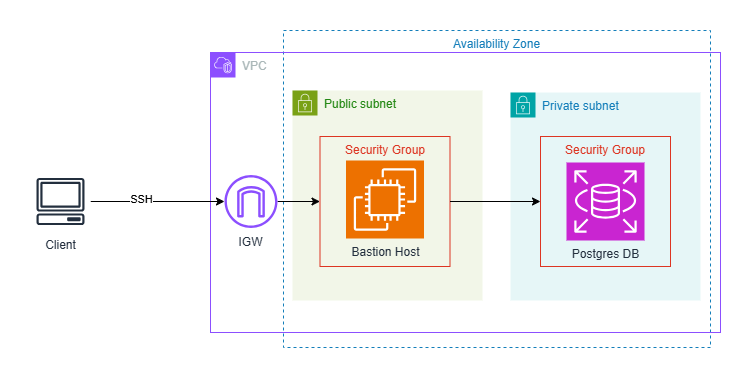

The diagram above was exported from draw.io. Its source (the exported page's mxGraphModel, read from the mxfile embedded in the PNG):
<mxGraphModel dx="548" dy="313" grid="1" gridSize="10" guides="1" tooltips="1" connect="1" arrows="1" fold="1" page="1" pageScale="1" pageWidth="850" pageHeight="1100" math="0" shadow="0">
  <root>
    <mxCell id="0" />
    <mxCell id="1" parent="0" />
    <mxCell id="NCZ1UwZw3LRb_R3kmJI_-3" value="Availability Zone" style="fillColor=none;strokeColor=#147EBA;dashed=1;verticalAlign=top;fontStyle=0;fontColor=#147EBA;whiteSpace=wrap;html=1;" vertex="1" parent="1">
      <mxGeometry x="333" y="43" width="427" height="317" as="geometry" />
    </mxCell>
    <mxCell id="vAP4_Bntf5qNbktHSf1v-1" value="VPC" style="points=[[0,0],[0.25,0],[0.5,0],[0.75,0],[1,0],[1,0.25],[1,0.5],[1,0.75],[1,1],[0.75,1],[0.5,1],[0.25,1],[0,1],[0,0.75],[0,0.5],[0,0.25]];outlineConnect=0;gradientColor=none;html=1;whiteSpace=wrap;fontSize=12;fontStyle=0;container=1;pointerEvents=0;collapsible=0;recursiveResize=0;shape=mxgraph.aws4.group;grIcon=mxgraph.aws4.group_vpc2;strokeColor=#8C4FFF;fillColor=none;verticalAlign=top;align=left;spacingLeft=30;fontColor=#AAB7B8;dashed=0;" parent="1" vertex="1">
      <mxGeometry x="260" y="65" width="510" height="280" as="geometry" />
    </mxCell>
    <mxCell id="vAP4_Bntf5qNbktHSf1v-3" value="Public subnet" style="points=[[0,0],[0.25,0],[0.5,0],[0.75,0],[1,0],[1,0.25],[1,0.5],[1,0.75],[1,1],[0.75,1],[0.5,1],[0.25,1],[0,1],[0,0.75],[0,0.5],[0,0.25]];outlineConnect=0;gradientColor=none;html=1;whiteSpace=wrap;fontSize=12;fontStyle=0;container=1;pointerEvents=0;collapsible=0;recursiveResize=0;shape=mxgraph.aws4.group;grIcon=mxgraph.aws4.group_security_group;grStroke=0;strokeColor=#7AA116;fillColor=#F2F6E8;verticalAlign=top;align=left;spacingLeft=30;fontColor=#248814;dashed=0;" parent="vAP4_Bntf5qNbktHSf1v-1" vertex="1">
      <mxGeometry x="82" y="38" width="190" height="210" as="geometry" />
    </mxCell>
    <mxCell id="_gKUof2wkaSrqzJXAtmL-7" value="Security Group" style="fillColor=none;strokeColor=#DD3522;verticalAlign=top;fontStyle=0;fontColor=#DD3522;whiteSpace=wrap;html=1;" parent="vAP4_Bntf5qNbktHSf1v-3" vertex="1">
      <mxGeometry x="27.5" y="46" width="130" height="130" as="geometry" />
    </mxCell>
    <mxCell id="vAP4_Bntf5qNbktHSf1v-2" value="Bastion Host" style="sketch=0;points=[[0,0,0],[0.25,0,0],[0.5,0,0],[0.75,0,0],[1,0,0],[0,1,0],[0.25,1,0],[0.5,1,0],[0.75,1,0],[1,1,0],[0,0.25,0],[0,0.5,0],[0,0.75,0],[1,0.25,0],[1,0.5,0],[1,0.75,0]];outlineConnect=0;fontColor=#232F3E;fillColor=#ED7100;strokeColor=#ffffff;dashed=0;verticalLabelPosition=bottom;verticalAlign=top;align=center;html=1;fontSize=12;fontStyle=0;aspect=fixed;shape=mxgraph.aws4.resourceIcon;resIcon=mxgraph.aws4.ec2;" parent="vAP4_Bntf5qNbktHSf1v-3" vertex="1">
      <mxGeometry x="53.5" y="70" width="78" height="78" as="geometry" />
    </mxCell>
    <mxCell id="NCZ1UwZw3LRb_R3kmJI_-2" style="edgeStyle=orthogonalEdgeStyle;rounded=0;orthogonalLoop=1;jettySize=auto;html=1;entryX=0;entryY=0.5;entryDx=0;entryDy=0;" edge="1" parent="vAP4_Bntf5qNbktHSf1v-1" source="vAP4_Bntf5qNbktHSf1v-9" target="_gKUof2wkaSrqzJXAtmL-7">
      <mxGeometry relative="1" as="geometry" />
    </mxCell>
    <mxCell id="vAP4_Bntf5qNbktHSf1v-9" value="IGW" style="sketch=0;outlineConnect=0;fontColor=#232F3E;gradientColor=none;fillColor=#8C4FFF;strokeColor=none;dashed=0;verticalLabelPosition=bottom;verticalAlign=top;align=center;html=1;fontSize=12;fontStyle=0;aspect=fixed;pointerEvents=1;shape=mxgraph.aws4.internet_gateway;" parent="vAP4_Bntf5qNbktHSf1v-1" vertex="1">
      <mxGeometry x="14" y="122.5" width="53" height="53" as="geometry" />
    </mxCell>
    <mxCell id="vAP4_Bntf5qNbktHSf1v-4" value="Private subnet" style="points=[[0,0],[0.25,0],[0.5,0],[0.75,0],[1,0],[1,0.25],[1,0.5],[1,0.75],[1,1],[0.75,1],[0.5,1],[0.25,1],[0,1],[0,0.75],[0,0.5],[0,0.25]];outlineConnect=0;gradientColor=none;html=1;whiteSpace=wrap;fontSize=12;fontStyle=0;container=1;pointerEvents=0;collapsible=0;recursiveResize=0;shape=mxgraph.aws4.group;grIcon=mxgraph.aws4.group_security_group;grStroke=0;strokeColor=#00A4A6;fillColor=#E6F6F7;verticalAlign=top;align=left;spacingLeft=30;fontColor=#147EBA;dashed=0;" parent="vAP4_Bntf5qNbktHSf1v-1" vertex="1">
      <mxGeometry x="300" y="40" width="190" height="208" as="geometry" />
    </mxCell>
    <mxCell id="_gKUof2wkaSrqzJXAtmL-32" value="Security Group" style="fillColor=none;strokeColor=#DD3522;verticalAlign=top;fontStyle=0;fontColor=#DD3522;whiteSpace=wrap;html=1;" parent="vAP4_Bntf5qNbktHSf1v-4" vertex="1">
      <mxGeometry x="30" y="44" width="130" height="130" as="geometry" />
    </mxCell>
    <mxCell id="vAP4_Bntf5qNbktHSf1v-5" value="Postgres DB" style="sketch=0;points=[[0,0,0],[0.25,0,0],[0.5,0,0],[0.75,0,0],[1,0,0],[0,1,0],[0.25,1,0],[0.5,1,0],[0.75,1,0],[1,1,0],[0,0.25,0],[0,0.5,0],[0,0.75,0],[1,0.25,0],[1,0.5,0],[1,0.75,0]];outlineConnect=0;fontColor=#232F3E;fillColor=#C925D1;strokeColor=#ffffff;dashed=0;verticalLabelPosition=bottom;verticalAlign=top;align=center;html=1;fontSize=12;fontStyle=0;aspect=fixed;shape=mxgraph.aws4.resourceIcon;resIcon=mxgraph.aws4.rds;" parent="vAP4_Bntf5qNbktHSf1v-4" vertex="1">
      <mxGeometry x="56" y="70" width="78" height="78" as="geometry" />
    </mxCell>
    <mxCell id="NCZ1UwZw3LRb_R3kmJI_-1" style="edgeStyle=orthogonalEdgeStyle;rounded=0;orthogonalLoop=1;jettySize=auto;html=1;entryX=0;entryY=0.5;entryDx=0;entryDy=0;" edge="1" parent="vAP4_Bntf5qNbktHSf1v-1" source="_gKUof2wkaSrqzJXAtmL-7" target="_gKUof2wkaSrqzJXAtmL-32">
      <mxGeometry relative="1" as="geometry" />
    </mxCell>
    <mxCell id="vAP4_Bntf5qNbktHSf1v-12" style="edgeStyle=orthogonalEdgeStyle;rounded=0;orthogonalLoop=1;jettySize=auto;html=1;" parent="1" source="vAP4_Bntf5qNbktHSf1v-7" target="vAP4_Bntf5qNbktHSf1v-9" edge="1">
      <mxGeometry relative="1" as="geometry" />
    </mxCell>
    <mxCell id="_gKUof2wkaSrqzJXAtmL-6" value="SSH" style="edgeLabel;html=1;align=center;verticalAlign=middle;resizable=0;points=[];" parent="vAP4_Bntf5qNbktHSf1v-12" vertex="1" connectable="0">
      <mxGeometry x="-0.2481" y="2" relative="1" as="geometry">
        <mxPoint as="offset" />
      </mxGeometry>
    </mxCell>
    <mxCell id="vAP4_Bntf5qNbktHSf1v-7" value="Client" style="sketch=0;outlineConnect=0;fontColor=#232F3E;gradientColor=none;strokeColor=#232F3E;fillColor=#ffffff;dashed=0;verticalLabelPosition=bottom;verticalAlign=top;align=center;html=1;fontSize=12;fontStyle=0;aspect=fixed;shape=mxgraph.aws4.resourceIcon;resIcon=mxgraph.aws4.client;" parent="1" vertex="1">
      <mxGeometry x="80" y="184" width="60" height="60" as="geometry" />
    </mxCell>
  </root>
</mxGraphModel>